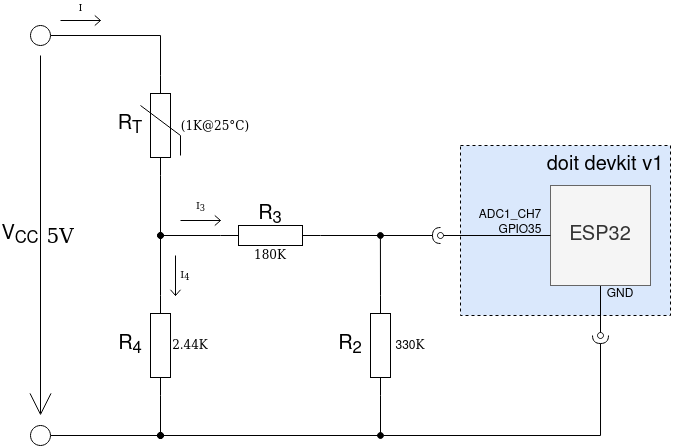

The diagram above was exported from draw.io. Its source (the exported page's mxGraphModel, read from the mxfile embedded in the PNG):
<mxGraphModel dx="931" dy="1799" grid="1" gridSize="10" guides="1" tooltips="1" connect="1" arrows="1" fold="1" page="1" pageScale="1" pageWidth="1654" pageHeight="1169" math="0" shadow="0">
  <root>
    <mxCell id="0" />
    <mxCell id="1" parent="0" />
    <mxCell id="jXiDkX-F_Xys-qWjyqKz-1" value="" style="rounded=0;whiteSpace=wrap;html=1;fontSize=20;dashed=1;fillColor=#dae8fc;" vertex="1" parent="1">
      <mxGeometry x="460" y="-1010" width="210" height="170" as="geometry" />
    </mxCell>
    <mxCell id="jXiDkX-F_Xys-qWjyqKz-2" style="edgeStyle=orthogonalEdgeStyle;rounded=0;orthogonalLoop=1;jettySize=auto;html=1;exitX=1;exitY=0.5;exitDx=0;exitDy=0;exitPerimeter=0;endArrow=oval;endFill=1;" edge="1" parent="1" source="jXiDkX-F_Xys-qWjyqKz-4">
      <mxGeometry relative="1" as="geometry">
        <mxPoint x="160" y="-720" as="targetPoint" />
      </mxGeometry>
    </mxCell>
    <mxCell id="jXiDkX-F_Xys-qWjyqKz-3" style="edgeStyle=orthogonalEdgeStyle;rounded=0;orthogonalLoop=1;jettySize=auto;html=1;exitX=0;exitY=0.5;exitDx=0;exitDy=0;exitPerimeter=0;endArrow=none;endFill=0;" edge="1" parent="1" source="jXiDkX-F_Xys-qWjyqKz-4">
      <mxGeometry relative="1" as="geometry">
        <mxPoint x="160" y="-920" as="targetPoint" />
      </mxGeometry>
    </mxCell>
    <mxCell id="jXiDkX-F_Xys-qWjyqKz-4" value="" style="pointerEvents=1;verticalLabelPosition=bottom;shadow=0;dashed=0;align=center;html=1;verticalAlign=top;shape=mxgraph.electrical.resistors.resistor_1;rotation=90;" vertex="1" parent="1">
      <mxGeometry x="110" y="-820" width="100" height="20" as="geometry" />
    </mxCell>
    <mxCell id="jXiDkX-F_Xys-qWjyqKz-11" style="edgeStyle=orthogonalEdgeStyle;rounded=0;orthogonalLoop=1;jettySize=auto;html=1;entryX=1;entryY=0.5;entryDx=0;entryDy=0;entryPerimeter=0;endArrow=none;endFill=0;exitX=1;exitY=0.5;exitDx=0;exitDy=0;" edge="1" parent="1" source="jXiDkX-F_Xys-qWjyqKz-12" target="jXiDkX-F_Xys-qWjyqKz-30">
      <mxGeometry relative="1" as="geometry">
        <mxPoint x="310" y="-1054" as="targetPoint" />
        <mxPoint x="360" y="-1120" as="sourcePoint" />
        <Array as="points">
          <mxPoint x="160" y="-1120" />
        </Array>
      </mxGeometry>
    </mxCell>
    <mxCell id="jXiDkX-F_Xys-qWjyqKz-12" value="" style="verticalLabelPosition=bottom;shadow=0;dashed=0;align=center;html=1;verticalAlign=top;strokeWidth=1;shape=ellipse;perimeter=ellipsePerimeter;" vertex="1" parent="1">
      <mxGeometry x="30" y="-1130" width="20" height="20" as="geometry" />
    </mxCell>
    <mxCell id="jXiDkX-F_Xys-qWjyqKz-13" value="R&lt;sub&gt;T&lt;/sub&gt;" style="text;html=1;strokeColor=none;fillColor=none;align=center;verticalAlign=middle;whiteSpace=wrap;rounded=0;fontSize=20;fontFamily=Helvetica;" vertex="1" parent="1">
      <mxGeometry x="110" y="-1040" width="40" height="20" as="geometry" />
    </mxCell>
    <mxCell id="jXiDkX-F_Xys-qWjyqKz-14" value="&lt;font face=&quot;Verdana&quot;&gt;2.44K&lt;/font&gt;" style="text;html=1;strokeColor=none;fillColor=none;align=center;verticalAlign=middle;whiteSpace=wrap;rounded=0;fontFamily=Helvetica;" vertex="1" parent="1">
      <mxGeometry x="170" y="-820" width="40" height="20" as="geometry" />
    </mxCell>
    <mxCell id="jXiDkX-F_Xys-qWjyqKz-17" value="" style="endArrow=open;html=1;strokeWidth=1;endFill=0;endSize=20;fontSize=20;" edge="1" parent="1">
      <mxGeometry width="100" relative="1" as="geometry">
        <mxPoint x="40" y="-1100" as="sourcePoint" />
        <mxPoint x="40" y="-740" as="targetPoint" />
      </mxGeometry>
    </mxCell>
    <mxCell id="jXiDkX-F_Xys-qWjyqKz-18" value="&lt;div&gt;V&lt;sub&gt;CC&lt;/sub&gt;&lt;/div&gt;" style="text;html=1;strokeColor=none;fillColor=none;align=center;verticalAlign=middle;whiteSpace=wrap;rounded=0;fontSize=20;" vertex="1" parent="1">
      <mxGeometry y="-930" width="40" height="20" as="geometry" />
    </mxCell>
    <mxCell id="jXiDkX-F_Xys-qWjyqKz-20" style="edgeStyle=orthogonalEdgeStyle;rounded=0;orthogonalLoop=1;jettySize=auto;html=1;exitX=1;exitY=0.5;exitDx=0;exitDy=0;exitPerimeter=0;startArrow=none;startFill=0;endArrow=halfCircle;endFill=0;fontSize=12;" edge="1" parent="1" source="jXiDkX-F_Xys-qWjyqKz-21">
      <mxGeometry relative="1" as="geometry">
        <mxPoint x="440" y="-920" as="targetPoint" />
      </mxGeometry>
    </mxCell>
    <mxCell id="umrDJRee5yYQm6IQH1Cp-3" style="edgeStyle=none;rounded=0;orthogonalLoop=1;jettySize=auto;html=1;exitX=0;exitY=0.5;exitDx=0;exitDy=0;exitPerimeter=0;endArrow=oval;endFill=1;" edge="1" parent="1" source="jXiDkX-F_Xys-qWjyqKz-21">
      <mxGeometry relative="1" as="geometry">
        <mxPoint x="160" y="-920" as="targetPoint" />
      </mxGeometry>
    </mxCell>
    <mxCell id="jXiDkX-F_Xys-qWjyqKz-21" value="" style="pointerEvents=1;verticalLabelPosition=bottom;shadow=0;dashed=0;align=center;html=1;verticalAlign=top;shape=mxgraph.electrical.resistors.resistor_1;rotation=0;" vertex="1" parent="1">
      <mxGeometry x="220" y="-930" width="100" height="20" as="geometry" />
    </mxCell>
    <mxCell id="jXiDkX-F_Xys-qWjyqKz-22" value="&lt;font face=&quot;Verdana&quot;&gt;180K&lt;/font&gt;" style="text;html=1;strokeColor=none;fillColor=none;align=center;verticalAlign=middle;whiteSpace=wrap;rounded=0;fontFamily=Helvetica;" vertex="1" parent="1">
      <mxGeometry x="250" y="-910" width="40" height="20" as="geometry" />
    </mxCell>
    <mxCell id="b__FEOF-ig0yIpolQbic-1" style="edgeStyle=none;rounded=0;orthogonalLoop=1;jettySize=auto;html=1;exitX=0.5;exitY=1;exitDx=0;exitDy=0;endArrow=oval;endFill=0;" edge="1" parent="1" source="jXiDkX-F_Xys-qWjyqKz-25">
      <mxGeometry relative="1" as="geometry">
        <mxPoint x="600" y="-820" as="targetPoint" />
      </mxGeometry>
    </mxCell>
    <mxCell id="jXiDkX-F_Xys-qWjyqKz-25" value="ESP32" style="whiteSpace=wrap;html=1;aspect=fixed;fontSize=20;fillColor=#f5f5f5;strokeColor=#666666;fontColor=#333333;" vertex="1" parent="1">
      <mxGeometry x="550" y="-970" width="100" height="100" as="geometry" />
    </mxCell>
    <mxCell id="jXiDkX-F_Xys-qWjyqKz-26" value="doit devkit v1" style="text;html=1;strokeColor=none;fillColor=none;align=center;verticalAlign=middle;whiteSpace=wrap;rounded=0;fontSize=20;" vertex="1" parent="1">
      <mxGeometry x="530" y="-1000" width="150" height="20" as="geometry" />
    </mxCell>
    <mxCell id="jXiDkX-F_Xys-qWjyqKz-27" value="ADC1_CH7" style="text;html=1;strokeColor=none;fillColor=none;align=center;verticalAlign=middle;whiteSpace=wrap;rounded=0;fontSize=12;" vertex="1" parent="1">
      <mxGeometry x="490" y="-945" width="40" height="10" as="geometry" />
    </mxCell>
    <mxCell id="jXiDkX-F_Xys-qWjyqKz-29" value="(1K@25°C)" style="text;html=1;strokeColor=none;fillColor=none;align=center;verticalAlign=middle;whiteSpace=wrap;rounded=0;fontSize=12;fontFamily=Verdana;" vertex="1" parent="1">
      <mxGeometry x="195" y="-1040" width="40" height="20" as="geometry" />
    </mxCell>
    <mxCell id="umrDJRee5yYQm6IQH1Cp-9" style="edgeStyle=none;rounded=0;orthogonalLoop=1;jettySize=auto;html=1;exitX=0;exitY=0.5;exitDx=0;exitDy=0;exitPerimeter=0;endArrow=oval;endFill=1;" edge="1" parent="1" source="jXiDkX-F_Xys-qWjyqKz-30">
      <mxGeometry relative="1" as="geometry">
        <mxPoint x="160" y="-920" as="targetPoint" />
      </mxGeometry>
    </mxCell>
    <mxCell id="jXiDkX-F_Xys-qWjyqKz-30" value="" style="pointerEvents=1;verticalLabelPosition=bottom;shadow=0;dashed=0;align=center;html=1;verticalAlign=top;shape=mxgraph.electrical.resistors.resistor_1;strokeColor=#000000;fontSize=12;rotation=-90;" vertex="1" parent="1">
      <mxGeometry x="110" y="-1040" width="100" height="20" as="geometry" />
    </mxCell>
    <mxCell id="jXiDkX-F_Xys-qWjyqKz-31" value="" style="endArrow=none;html=1;fontSize=12;" edge="1" parent="1">
      <mxGeometry width="50" height="50" relative="1" as="geometry">
        <mxPoint x="140" y="-1050" as="sourcePoint" />
        <mxPoint x="180" y="-1020" as="targetPoint" />
      </mxGeometry>
    </mxCell>
    <mxCell id="jXiDkX-F_Xys-qWjyqKz-32" value="" style="endArrow=none;html=1;fontSize=12;" edge="1" parent="1">
      <mxGeometry width="50" height="50" relative="1" as="geometry">
        <mxPoint x="180" y="-1000" as="sourcePoint" />
        <mxPoint x="180" y="-1020" as="targetPoint" />
      </mxGeometry>
    </mxCell>
    <mxCell id="jXiDkX-F_Xys-qWjyqKz-33" value="I&lt;sub&gt;3&lt;/sub&gt;" style="verticalLabelPosition=top;verticalAlign=bottom;shape=mxgraph.electrical.signal_sources.current_flow;shadow=0;dashed=0;align=center;strokeWidth=1;fontSize=10;html=1;fontFamily=Verdana;" vertex="1" parent="1">
      <mxGeometry x="180" y="-940" width="40" height="10" as="geometry" />
    </mxCell>
    <mxCell id="jXiDkX-F_Xys-qWjyqKz-34" value="&lt;font style=&quot;font-size: 20px&quot;&gt;R&lt;sub&gt;3&lt;/sub&gt;&lt;/font&gt;" style="text;html=1;strokeColor=none;fillColor=none;align=center;verticalAlign=middle;whiteSpace=wrap;rounded=0;fontFamily=Helvetica;" vertex="1" parent="1">
      <mxGeometry x="250" y="-950" width="40" height="20" as="geometry" />
    </mxCell>
    <mxCell id="jXiDkX-F_Xys-qWjyqKz-35" value="&lt;font style=&quot;font-size: 20px&quot;&gt;R&lt;sub&gt;4&lt;/sub&gt;&lt;/font&gt;" style="text;html=1;strokeColor=none;fillColor=none;align=center;verticalAlign=middle;whiteSpace=wrap;rounded=0;fontFamily=Helvetica;" vertex="1" parent="1">
      <mxGeometry x="110" y="-820" width="40" height="20" as="geometry" />
    </mxCell>
    <mxCell id="jXiDkX-F_Xys-qWjyqKz-36" value="&lt;div&gt;I&lt;br&gt;&lt;/div&gt;" style="verticalLabelPosition=top;verticalAlign=bottom;shape=mxgraph.electrical.signal_sources.current_flow;shadow=0;dashed=0;align=center;strokeWidth=1;fontSize=10;html=1;fontFamily=Verdana;" vertex="1" parent="1">
      <mxGeometry x="60" y="-1140" width="40" height="10" as="geometry" />
    </mxCell>
    <mxCell id="jXiDkX-F_Xys-qWjyqKz-39" value="" style="verticalLabelPosition=top;verticalAlign=bottom;shape=mxgraph.electrical.signal_sources.current_flow;shadow=0;dashed=0;align=center;strokeWidth=1;fontSize=10;html=1;fontFamily=Verdana;rotation=90;" vertex="1" parent="1">
      <mxGeometry x="155" y="-885" width="40" height="10" as="geometry" />
    </mxCell>
    <mxCell id="jXiDkX-F_Xys-qWjyqKz-40" value="I&lt;sub&gt;4&lt;/sub&gt;" style="text;html=1;strokeColor=none;fillColor=none;align=center;verticalAlign=middle;whiteSpace=wrap;rounded=0;fontFamily=Verdana;fontSize=10;" vertex="1" parent="1">
      <mxGeometry x="175" y="-890" width="20" height="20" as="geometry" />
    </mxCell>
    <mxCell id="jXiDkX-F_Xys-qWjyqKz-41" value="&lt;div&gt;5V&lt;/div&gt;" style="text;html=1;strokeColor=none;fillColor=none;align=center;verticalAlign=middle;whiteSpace=wrap;rounded=0;fontSize=20;fontFamily=Verdana;" vertex="1" parent="1">
      <mxGeometry x="40" y="-930" width="40" height="20" as="geometry" />
    </mxCell>
    <mxCell id="jXiDkX-F_Xys-qWjyqKz-42" value="GPIO35" style="text;html=1;strokeColor=none;fillColor=none;align=center;verticalAlign=middle;whiteSpace=wrap;rounded=0;fontSize=12;" vertex="1" parent="1">
      <mxGeometry x="500" y="-930" width="40" height="10" as="geometry" />
    </mxCell>
    <mxCell id="jXiDkX-F_Xys-qWjyqKz-43" style="edgeStyle=orthogonalEdgeStyle;rounded=0;orthogonalLoop=1;jettySize=auto;html=1;startArrow=none;startFill=0;endArrow=oval;endFill=0;fontSize=12;exitX=0;exitY=0.5;exitDx=0;exitDy=0;" edge="1" parent="1" source="jXiDkX-F_Xys-qWjyqKz-25">
      <mxGeometry relative="1" as="geometry">
        <mxPoint x="440" y="-920" as="targetPoint" />
        <mxPoint x="420" y="-910" as="sourcePoint" />
      </mxGeometry>
    </mxCell>
    <mxCell id="umrDJRee5yYQm6IQH1Cp-12" style="edgeStyle=none;rounded=0;orthogonalLoop=1;jettySize=auto;html=1;exitX=0;exitY=0.5;exitDx=0;exitDy=0;exitPerimeter=0;endArrow=oval;endFill=1;" edge="1" parent="1" source="jXiDkX-F_Xys-qWjyqKz-44">
      <mxGeometry relative="1" as="geometry">
        <mxPoint x="379.90697674418607" y="-920" as="targetPoint" />
      </mxGeometry>
    </mxCell>
    <mxCell id="umrDJRee5yYQm6IQH1Cp-13" style="edgeStyle=none;rounded=0;orthogonalLoop=1;jettySize=auto;html=1;exitX=1;exitY=0.5;exitDx=0;exitDy=0;exitPerimeter=0;endArrow=oval;endFill=1;" edge="1" parent="1" source="jXiDkX-F_Xys-qWjyqKz-44">
      <mxGeometry relative="1" as="geometry">
        <mxPoint x="160" y="-720" as="targetPoint" />
        <Array as="points">
          <mxPoint x="380" y="-720" />
        </Array>
      </mxGeometry>
    </mxCell>
    <mxCell id="jXiDkX-F_Xys-qWjyqKz-44" value="" style="pointerEvents=1;verticalLabelPosition=bottom;shadow=0;dashed=0;align=center;html=1;verticalAlign=top;shape=mxgraph.electrical.resistors.resistor_1;rotation=90;" vertex="1" parent="1">
      <mxGeometry x="330" y="-820" width="100" height="20" as="geometry" />
    </mxCell>
    <mxCell id="jXiDkX-F_Xys-qWjyqKz-45" value="330&lt;font face=&quot;Verdana&quot;&gt;K&lt;/font&gt;" style="text;html=1;strokeColor=none;fillColor=none;align=center;verticalAlign=middle;whiteSpace=wrap;rounded=0;fontFamily=Helvetica;" vertex="1" parent="1">
      <mxGeometry x="390" y="-820" width="40" height="20" as="geometry" />
    </mxCell>
    <mxCell id="jXiDkX-F_Xys-qWjyqKz-46" value="&lt;font style=&quot;font-size: 20px&quot;&gt;R&lt;sub&gt;2&lt;/sub&gt;&lt;/font&gt;" style="text;html=1;strokeColor=none;fillColor=none;align=center;verticalAlign=middle;whiteSpace=wrap;rounded=0;fontFamily=Helvetica;" vertex="1" parent="1">
      <mxGeometry x="330" y="-820" width="40" height="20" as="geometry" />
    </mxCell>
    <mxCell id="umrDJRee5yYQm6IQH1Cp-14" style="edgeStyle=none;rounded=0;orthogonalLoop=1;jettySize=auto;html=1;exitX=1;exitY=0.5;exitDx=0;exitDy=0;endArrow=oval;endFill=1;" edge="1" parent="1" source="umrDJRee5yYQm6IQH1Cp-8">
      <mxGeometry relative="1" as="geometry">
        <mxPoint x="160" y="-720" as="targetPoint" />
      </mxGeometry>
    </mxCell>
    <mxCell id="umrDJRee5yYQm6IQH1Cp-8" value="" style="verticalLabelPosition=bottom;shadow=0;dashed=0;align=center;html=1;verticalAlign=top;strokeWidth=1;shape=ellipse;perimeter=ellipsePerimeter;" vertex="1" parent="1">
      <mxGeometry x="30" y="-730" width="20" height="20" as="geometry" />
    </mxCell>
    <mxCell id="b__FEOF-ig0yIpolQbic-2" style="edgeStyle=orthogonalEdgeStyle;rounded=0;orthogonalLoop=1;jettySize=auto;html=1;startArrow=oval;startFill=1;endArrow=halfCircle;endFill=0;fontSize=12;" edge="1" parent="1">
      <mxGeometry relative="1" as="geometry">
        <mxPoint x="600" y="-820" as="targetPoint" />
        <mxPoint x="380" y="-720" as="sourcePoint" />
      </mxGeometry>
    </mxCell>
    <mxCell id="b__FEOF-ig0yIpolQbic-3" value="GND" style="text;html=1;strokeColor=none;fillColor=none;align=center;verticalAlign=middle;whiteSpace=wrap;rounded=0;fontSize=12;" vertex="1" parent="1">
      <mxGeometry x="600" y="-866" width="40" height="10" as="geometry" />
    </mxCell>
  </root>
</mxGraphModel>